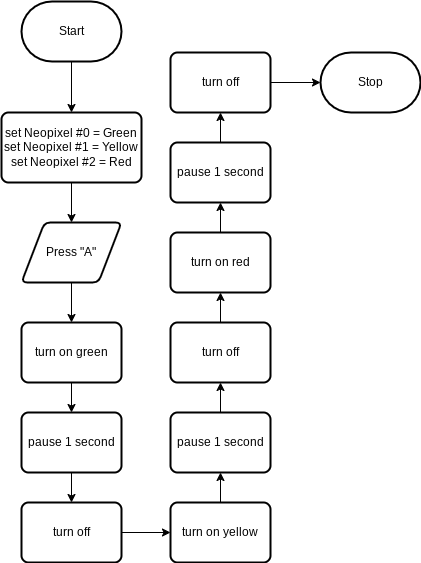

The diagram above was exported from draw.io. Its source (the exported page's mxGraphModel, read from the mxfile embedded in the PNG):
<mxGraphModel dx="1086" dy="457" grid="1" gridSize="10" guides="1" tooltips="1" connect="1" arrows="1" fold="1" page="1" pageScale="1" pageWidth="850" pageHeight="1100" math="0" shadow="0">
  <root>
    <mxCell id="0" />
    <mxCell id="1" parent="0" />
    <mxCell id="7" style="edgeStyle=none;html=1;exitX=0.5;exitY=1;exitDx=0;exitDy=0;exitPerimeter=0;entryX=0.5;entryY=0;entryDx=0;entryDy=0;" edge="1" parent="1" source="2" target="6">
      <mxGeometry relative="1" as="geometry" />
    </mxCell>
    <mxCell id="2" value="Start" style="strokeWidth=2;html=1;shape=mxgraph.flowchart.terminator;whiteSpace=wrap;" parent="1" vertex="1">
      <mxGeometry x="371" y="79" width="100" height="60" as="geometry" />
    </mxCell>
    <mxCell id="3" value="Stop" style="strokeWidth=2;html=1;shape=mxgraph.flowchart.terminator;whiteSpace=wrap;" parent="1" vertex="1">
      <mxGeometry x="670" y="130" width="100" height="60" as="geometry" />
    </mxCell>
    <mxCell id="9" style="edgeStyle=none;html=1;exitX=0.5;exitY=1;exitDx=0;exitDy=0;entryX=0.5;entryY=0;entryDx=0;entryDy=0;" edge="1" parent="1" source="6" target="8">
      <mxGeometry relative="1" as="geometry" />
    </mxCell>
    <mxCell id="6" value="set Neopixel #0 = Green&lt;br&gt;set Neopixel #1 = Yellow&lt;br&gt;set Neopixel #2 = Red" style="rounded=1;whiteSpace=wrap;html=1;absoluteArcSize=1;arcSize=14;strokeWidth=2;" vertex="1" parent="1">
      <mxGeometry x="351" y="190" width="140" height="70" as="geometry" />
    </mxCell>
    <mxCell id="16" style="edgeStyle=none;html=1;exitX=0.5;exitY=1;exitDx=0;exitDy=0;" edge="1" parent="1" source="8" target="12">
      <mxGeometry relative="1" as="geometry" />
    </mxCell>
    <mxCell id="8" value="Press &quot;A&quot;" style="shape=parallelogram;html=1;strokeWidth=2;perimeter=parallelogramPerimeter;whiteSpace=wrap;rounded=1;arcSize=12;size=0.23;" vertex="1" parent="1">
      <mxGeometry x="371" y="300" width="100" height="60" as="geometry" />
    </mxCell>
    <mxCell id="17" style="edgeStyle=none;html=1;exitX=0.5;exitY=1;exitDx=0;exitDy=0;entryX=0.5;entryY=0;entryDx=0;entryDy=0;" edge="1" parent="1" source="12" target="13">
      <mxGeometry relative="1" as="geometry" />
    </mxCell>
    <mxCell id="12" value="turn on green" style="rounded=1;whiteSpace=wrap;html=1;absoluteArcSize=1;arcSize=14;strokeWidth=2;" vertex="1" parent="1">
      <mxGeometry x="371" y="400" width="100" height="60" as="geometry" />
    </mxCell>
    <mxCell id="18" style="edgeStyle=none;html=1;exitX=0.5;exitY=1;exitDx=0;exitDy=0;entryX=0.5;entryY=0;entryDx=0;entryDy=0;" edge="1" parent="1" source="13" target="14">
      <mxGeometry relative="1" as="geometry" />
    </mxCell>
    <mxCell id="13" value="pause 1 second" style="rounded=1;whiteSpace=wrap;html=1;absoluteArcSize=1;arcSize=14;strokeWidth=2;" vertex="1" parent="1">
      <mxGeometry x="371" y="490" width="100" height="60" as="geometry" />
    </mxCell>
    <mxCell id="25" style="edgeStyle=none;html=1;exitX=1;exitY=0.5;exitDx=0;exitDy=0;entryX=0;entryY=0.5;entryDx=0;entryDy=0;" edge="1" parent="1" source="14" target="21">
      <mxGeometry relative="1" as="geometry" />
    </mxCell>
    <mxCell id="14" value="turn off" style="rounded=1;whiteSpace=wrap;html=1;absoluteArcSize=1;arcSize=14;strokeWidth=2;" vertex="1" parent="1">
      <mxGeometry x="371" y="580" width="100" height="60" as="geometry" />
    </mxCell>
    <mxCell id="28" style="edgeStyle=none;html=1;exitX=0.5;exitY=0;exitDx=0;exitDy=0;entryX=0.5;entryY=1;entryDx=0;entryDy=0;" edge="1" parent="1" source="19" target="24">
      <mxGeometry relative="1" as="geometry" />
    </mxCell>
    <mxCell id="19" value="turn off" style="rounded=1;whiteSpace=wrap;html=1;absoluteArcSize=1;arcSize=14;strokeWidth=2;" vertex="1" parent="1">
      <mxGeometry x="520" y="400" width="100" height="60" as="geometry" />
    </mxCell>
    <mxCell id="27" style="edgeStyle=none;html=1;exitX=0.5;exitY=0;exitDx=0;exitDy=0;entryX=0.5;entryY=1;entryDx=0;entryDy=0;" edge="1" parent="1" source="20" target="19">
      <mxGeometry relative="1" as="geometry" />
    </mxCell>
    <mxCell id="20" value="pause 1 second" style="rounded=1;whiteSpace=wrap;html=1;absoluteArcSize=1;arcSize=14;strokeWidth=2;" vertex="1" parent="1">
      <mxGeometry x="520" y="490" width="100" height="60" as="geometry" />
    </mxCell>
    <mxCell id="26" style="edgeStyle=none;html=1;exitX=0.5;exitY=0;exitDx=0;exitDy=0;" edge="1" parent="1" source="21" target="20">
      <mxGeometry relative="1" as="geometry" />
    </mxCell>
    <mxCell id="21" value="turn on yellow" style="rounded=1;whiteSpace=wrap;html=1;absoluteArcSize=1;arcSize=14;strokeWidth=2;" vertex="1" parent="1">
      <mxGeometry x="520" y="580" width="100" height="60" as="geometry" />
    </mxCell>
    <mxCell id="31" style="edgeStyle=none;html=1;exitX=1;exitY=0.5;exitDx=0;exitDy=0;entryX=0;entryY=0.5;entryDx=0;entryDy=0;entryPerimeter=0;" edge="1" parent="1" source="22" target="3">
      <mxGeometry relative="1" as="geometry" />
    </mxCell>
    <mxCell id="22" value="turn off" style="rounded=1;whiteSpace=wrap;html=1;absoluteArcSize=1;arcSize=14;strokeWidth=2;" vertex="1" parent="1">
      <mxGeometry x="520" y="130" width="100" height="60" as="geometry" />
    </mxCell>
    <mxCell id="30" style="edgeStyle=none;html=1;exitX=0.5;exitY=0;exitDx=0;exitDy=0;entryX=0.5;entryY=1;entryDx=0;entryDy=0;" edge="1" parent="1" source="23" target="22">
      <mxGeometry relative="1" as="geometry" />
    </mxCell>
    <mxCell id="23" value="pause 1 second" style="rounded=1;whiteSpace=wrap;html=1;absoluteArcSize=1;arcSize=14;strokeWidth=2;" vertex="1" parent="1">
      <mxGeometry x="520" y="220" width="100" height="60" as="geometry" />
    </mxCell>
    <mxCell id="29" style="edgeStyle=none;html=1;exitX=0.5;exitY=0;exitDx=0;exitDy=0;entryX=0.5;entryY=1;entryDx=0;entryDy=0;" edge="1" parent="1" source="24" target="23">
      <mxGeometry relative="1" as="geometry" />
    </mxCell>
    <mxCell id="24" value="turn on red" style="rounded=1;whiteSpace=wrap;html=1;absoluteArcSize=1;arcSize=14;strokeWidth=2;" vertex="1" parent="1">
      <mxGeometry x="520" y="310" width="100" height="60" as="geometry" />
    </mxCell>
  </root>
</mxGraphModel>